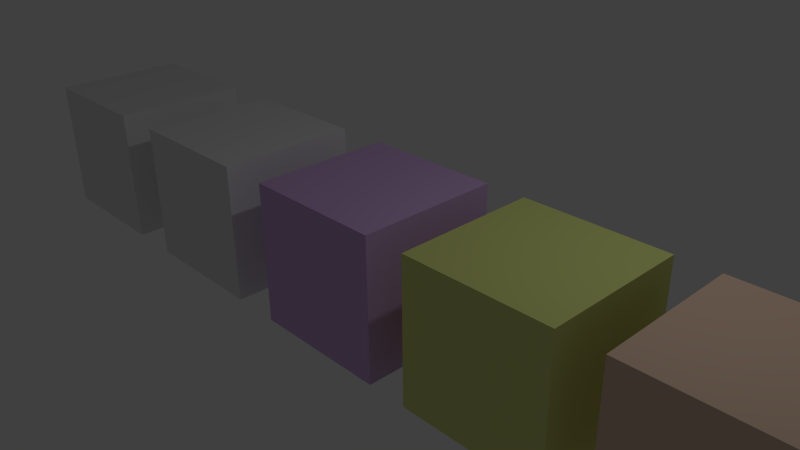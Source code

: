 # Source: test.blend  (saved by Blender 2.73.0; exported with 4.5.12 LTS)
import bpy
from mathutils import Matrix  # noqa: F401  (used for matrix-valued properties, if any)

bpy.ops.wm.read_factory_settings(use_empty=True)
scene = bpy.context.scene
scene.name = 'Scene'

# ---- collections
col_collection_1 = bpy.data.collections.new('Collection 1'); scene.collection.children.link(col_collection_1)

# ---- materials (node trees are filled in below, after node groups)
mat_lambert = bpy.data.materials.new('Lambert')
mat_lambert.alpha_threshold = 0.0
mat_lambert.use_transparent_shadow = False
mat_lambert.roughness = 0.5
mat_lambert.specular_intensity = 0.471
mat_lambert.line_color = (0.0, 0.0, 0.0, 1.0)
mat_oren_nayar = bpy.data.materials.new('Oren-Nayar')
mat_oren_nayar.alpha_threshold = 0.0
mat_oren_nayar.use_transparent_shadow = False
mat_oren_nayar.roughness = 0.5
mat_toon = bpy.data.materials.new('Toon')
mat_toon.alpha_threshold = 0.0
mat_toon.use_transparent_shadow = False
mat_toon.diffuse_color = (0.6681, 0.4448, 0.8, 1.0)
mat_toon.roughness = 0.5
mat_minnaert = bpy.data.materials.new('Minnaert')
mat_minnaert.alpha_threshold = 0.0
mat_minnaert.use_transparent_shadow = False
mat_minnaert.diffuse_color = (0.7301, 0.8, 0.2625, 1.0)
mat_minnaert.roughness = 0.5
mat_fresnel = bpy.data.materials.new('Fresnel')
mat_fresnel.alpha_threshold = 0.0
mat_fresnel.use_transparent_shadow = False
mat_fresnel.diffuse_color = (0.8, 0.5802, 0.4341, 1.0)
mat_fresnel.specular_color = (0.9163, 1.0, 0.9369)
mat_fresnel.roughness = 0.5

# ---- material node trees

# ---- world
world_world = bpy.data.worlds.new('World'); scene.world = world_world
world_world.color = (0.05088, 0.05088, 0.05088)
world_world.use_sun_shadow = False
world_world.sun_shadow_jitter_overblur = 0.0
world_world.cycles.sampling_method = 'MANUAL'
world_world.cycles.sample_map_resolution = 256

# ---- cameras
cam_camera = bpy.data.cameras.new('Camera')
cam_camera.clip_end = 100.0
cam_camera.lens = 35.0
cam_camera.sensor_width = 32.0
cam_camera.sensor_height = 18.0
cam_camera.ortho_scale = 7.314
cam_camera.dof.focus_distance = 0.0
cam_camera.dof.aperture_fstop = 128.0

# ---- lights
light_lamp = bpy.data.lights.new('Lamp', 'POINT')
light_lamp.transmission_factor = 0.0
light_lamp.cutoff_distance = 30.0
light_lamp.energy = 100.0
light_lamp.shadow_buffer_clip_start = 1.001
light_lamp.shadow_soft_size = 0.1
light_lamp.shadow_maximum_resolution = 0.006
light_lamp.use_absolute_resolution = True
light_lamp.cycles.use_multiple_importance_sampling = False

# ---- meshes
me_cube_002 = bpy.data.meshes.new('Cube.002')
me_cube_002.from_pydata([(2.296, 1.0, -1.0), (2.296, -1.0, -1.0), (0.2959, -1.0, -1.0), (0.2959, 1.0, -1.0), (2.296, 1.0, 1.0), (2.296, -1.0, 1.0), (0.2959, -1.0, 1.0), (0.2959, 1.0, 1.0), (-0.4903, 1.0, -1.0), (-0.4903, -1.0, -1.0), (-2.49, -1.0, -1.0), (-2.49, 1.0, -1.0), (-0.4903, 1.0, 1.0), (-0.4903, -1.0, 1.0), (-2.49, -1.0, 1.0), (-2.49, 1.0, 1.0), (10.14, 1.0, -1.0), (10.14, -1.0, -1.0), (8.136, -1.0, -1.0), (8.136, 1.0, -1.0), (10.14, 1.0, 1.0), (10.14, -1.0, 1.0), (8.136, -1.0, 1.0), (8.136, 1.0, 1.0), (7.587, 1.0, -1.0), (7.587, -1.0, -1.0), (5.587, -1.0, -1.0), (5.587, 1.0, -1.0), (7.587, 1.0, 1.0), (7.587, -1.0, 1.0), (5.587, -1.0, 1.0), (5.587, 1.0, 1.0), (5.017, 1.0, -1.0), (5.017, -1.0, -1.0), (3.017, -1.0, -1.0), (3.017, 1.0, -1.0), (5.017, 1.0, 1.0), (5.017, -1.0, 1.0), (3.017, -1.0, 1.0), (3.017, 1.0, 1.0)], [], [(0, 1, 2, 3), (4, 7, 6, 5), (0, 4, 5, 1), (1, 5, 6, 2), (2, 6, 7, 3), (4, 0, 3, 7), (8, 9, 10, 11), (12, 15, 14, 13), (8, 12, 13, 9), (9, 13, 14, 10), (10, 14, 15, 11), (12, 8, 11, 15), (16, 17, 18, 19), (20, 23, 22, 21), (16, 20, 21, 17), (17, 21, 22, 18), (18, 22, 23, 19), (20, 16, 19, 23), (24, 25, 26, 27), (28, 31, 30, 29), (24, 28, 29, 25), (25, 29, 30, 26), (26, 30, 31, 27), (28, 24, 27, 31), (32, 33, 34, 35), (36, 39, 38, 37), (32, 36, 37, 33), (33, 37, 38, 34), (34, 38, 39, 35), (36, 32, 35, 39)])
me_cube_002.polygons.foreach_set('material_index', [1, 1, 1, 1, 1, 1, 0, 0, 0, 0, 0, 0, 4, 4, 4, 4, 4, 4, 3, 3, 3, 3, 3, 3, 2, 2, 2, 2, 2, 2])
_k = set([(8, 9), (8, 11), (8, 12), (9, 10), (9, 13), (10, 11), (10, 14), (11, 15), (12, 13), (12, 15), (13, 14), (14, 15)])
me_cube_002.attributes.new('sharp_edge', 'BOOLEAN', 'EDGE').data.foreach_set('value', [ (min(e.vertices), max(e.vertices)) in _k for e in me_cube_002.edges])
_uv = me_cube_002.uv_layers.new(name='UVMap')
_uv.uv.foreach_set('vector', [0.3791, 1.0, 0.3791, 8.168e-07, 0.2207, 8.168e-07, 0.2207, 1.0, 0.3791, 1.0, 0.2207, 1.0, 0.2207, 8.168e-07, 0.3791, 0.0, 0.3791, 1.0, 0.3791, 1.0, 0.3791, 0.0, 0.3791, 8.168e-07, 0.3791, 8.168e-07, 0.3791, 0.0, 0.2207, 8.168e-07, 0.2207, 8.168e-07, 0.2207, 8.168e-07, 0.2207, 8.168e-07, 0.2207, 1.0, 0.2207, 1.0, 0.3791, 1.0, 0.3791, 1.0, 0.2207, 1.0, 0.2207, 1.0, 0.1584, 1.0, 0.1584, 8.168e-07, 6.469e-08, 8.168e-07, 6.469e-08, 1.0, 0.1584, 1.0, 6.469e-08, 1.0, 0.0, 8.168e-07, 0.1584, 0.0, 0.1584, 1.0, 0.1584, 1.0, 0.1584, 0.0, 0.1584, 8.168e-07, 0.1584, 8.168e-07, 0.1584, 0.0, 0.0, 8.168e-07, 6.469e-08, 8.168e-07, 6.469e-08, 8.168e-07, 0.0, 8.168e-07, 6.469e-08, 1.0, 6.469e-08, 1.0, 0.1584, 1.0, 0.1584, 1.0, 6.469e-08, 1.0, 6.469e-08, 1.0, 1.0, 1.0, 1.0, 8.168e-07, 0.8416, 8.168e-07, 0.8416, 1.0, 1.0, 1.0, 0.8416, 1.0, 0.8416, 8.168e-07, 1.0, 0.0, 1.0, 1.0, 1.0, 1.0, 1.0, 0.0, 1.0, 8.168e-07, 1.0, 8.168e-07, 1.0, 0.0, 0.8416, 8.168e-07, 0.8416, 8.168e-07, 0.8416, 8.168e-07, 0.8416, 8.168e-07, 0.8416, 1.0, 0.8416, 1.0, 1.0, 1.0, 1.0, 1.0, 0.8416, 1.0, 0.8416, 1.0, 0.7982, 1.0, 0.7982, 8.168e-07, 0.6398, 8.168e-07, 0.6398, 1.0, 0.7982, 1.0, 0.6398, 1.0, 0.6398, 8.168e-07, 0.7982, 0.0, 0.7982, 1.0, 0.7982, 1.0, 0.7982, 0.0, 0.7982, 8.168e-07, 0.7982, 8.168e-07, 0.7982, 0.0, 0.6398, 8.168e-07, 0.6398, 8.168e-07, 0.6398, 8.168e-07, 0.6398, 8.168e-07, 0.6398, 1.0, 0.6398, 1.0, 0.7982, 1.0, 0.7982, 1.0, 0.6398, 1.0, 0.6398, 1.0, 0.5946, 1.0, 0.5946, 8.168e-07, 0.4362, 8.168e-07, 0.4362, 1.0, 0.5946, 1.0, 0.4362, 1.0, 0.4362, 8.168e-07, 0.5946, 0.0, 0.5946, 1.0, 0.5946, 1.0, 0.5946, 0.0, 0.5946, 8.168e-07, 0.5946, 8.168e-07, 0.5946, 0.0, 0.4362, 8.168e-07, 0.4362, 8.168e-07, 0.4362, 8.168e-07, 0.4362, 8.168e-07, 0.4362, 1.0, 0.4362, 1.0, 0.5946, 1.0, 0.5946, 1.0, 0.4362, 1.0, 0.4362, 1.0])
me_cube_002.materials.append(mat_lambert)
me_cube_002.materials.append(mat_oren_nayar)
me_cube_002.materials.append(mat_toon)
me_cube_002.materials.append(mat_minnaert)
me_cube_002.materials.append(mat_fresnel)
me_cube_002.use_remesh_preserve_volume = False
me_cube_002.use_remesh_preserve_attributes = False
me_cube_002.use_mirror_vertex_groups = False
me_cube_002.update()

# ---- objects
ob_cube_002 = bpy.data.objects.new('Cube.002', me_cube_002)
ob_lamp = bpy.data.objects.new('Lamp', light_lamp)
ob_camera = bpy.data.objects.new('Camera', cam_camera)

# ---- transforms, parenting, visibility, modifiers, constraints
ob_cube_002.location = (-3.996, 0.0, 0.0)
ob_cube_002.lock_rotations_4d = False
ob_cube_002.empty_display_type = 'ARROWS'
ob_cube_002.lineart.crease_threshold = 0.0
ob_lamp.location = (4.076, 1.005, 5.904)
ob_lamp.rotation_euler = (0.6503, 0.05522, 1.866)
ob_lamp.lock_rotations_4d = False
ob_lamp.empty_display_type = 'ARROWS'
ob_lamp.color = (0.0, 0.0, 0.0, 0.0)
ob_lamp.lineart.crease_threshold = 0.0
ob_camera.location = (7.481, -6.508, 5.344)
ob_camera.rotation_euler = (1.109, 0.01082, 0.8149)
ob_camera.lock_rotations_4d = False
ob_camera.empty_display_type = 'ARROWS'
ob_camera.color = (0.0, 0.0, 0.0, 0.0)
ob_camera.display_type = 'WIRE'
ob_camera.lineart.crease_threshold = 0.0

# ---- collection membership
col_collection_1.objects.link(ob_cube_002)
col_collection_1.objects.link(ob_lamp)
col_collection_1.objects.link(ob_camera)

# ---- scene / render settings (as saved in the file)
scene.camera = ob_camera
scene.frame_start = 1; scene.frame_end = 250; scene.frame_set(1)
scene.render.engine = 'BLENDER_EEVEE_NEXT'
scene.render.resolution_percentage = 50
scene.render.dither_intensity = 0.0
scene.cycles.use_denoising = False
scene.cycles.samples = 10
scene.cycles.sampling_pattern = 'TABULATED_SOBOL'
scene.cycles.light_sampling_threshold = 0.0
scene.cycles.use_adaptive_sampling = False
scene.cycles.use_light_tree = False
scene.cycles.blur_glossy = 0.0
scene.cycles.pixel_filter_type = 'GAUSSIAN'
scene.cycles.sample_clamp_indirect = 0.0
scene.view_settings.view_transform = 'Standard'
bpy.context.view_layer.update()

